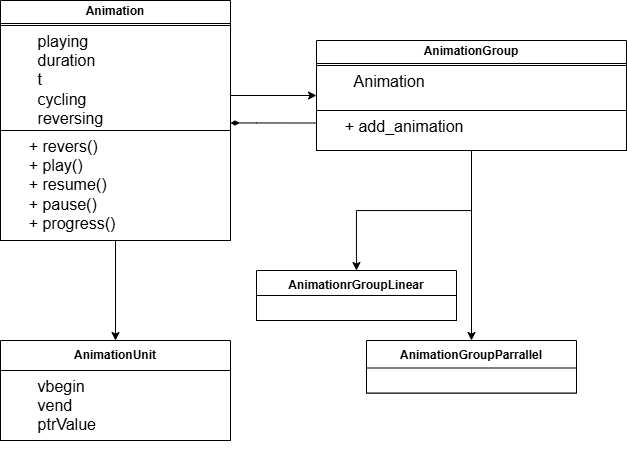

The diagram above was exported from draw.io. Its source (the exported page's mxGraphModel, read from the mxfile embedded in the PNG):
<mxGraphModel dx="1037" dy="579" grid="1" gridSize="10" guides="1" tooltips="1" connect="1" arrows="1" fold="1" page="1" pageScale="1" pageWidth="827" pageHeight="1169" background="none" math="0" shadow="0">
  <root>
    <mxCell id="0" />
    <mxCell id="1" parent="0" />
    <mxCell id="9w8d9ulm85KuhHvusdAw-5" edge="1" parent="1" source="g_FJL4Bplocnv5CAInFV-2" style="edgeStyle=orthogonalEdgeStyle;rounded=0;orthogonalLoop=1;jettySize=auto;html=1;labelBackgroundColor=none;fontColor=default;" target="9w8d9ulm85KuhHvusdAw-2" value="">
      <mxGeometry relative="1" as="geometry" />
    </mxCell>
    <mxCell id="9w8d9ulm85KuhHvusdAw-12" edge="1" parent="1" source="g_FJL4Bplocnv5CAInFV-2" style="edgeStyle=orthogonalEdgeStyle;rounded=0;orthogonalLoop=1;jettySize=auto;html=1;labelBackgroundColor=none;fontColor=default;" target="9w8d9ulm85KuhHvusdAw-9" value="">
      <mxGeometry relative="1" as="geometry" />
    </mxCell>
    <mxCell id="g_FJL4Bplocnv5CAInFV-2" parent="1" style="swimlane;whiteSpace=wrap;html=1;labelBackgroundColor=none;" value="Animation" vertex="1">
      <mxGeometry height="190" width="230" x="184" y="130" as="geometry" />
    </mxCell>
    <mxCell id="g_FJL4Bplocnv5CAInFV-4" parent="g_FJL4Bplocnv5CAInFV-2" style="rounded=0;whiteSpace=wrap;html=1;align=left;verticalAlign=top;fontSize=16;labelBackgroundColor=none;" value="&lt;span style=&quot;white-space: pre;&quot;&gt;&#09;&lt;/span&gt;playing&lt;div&gt;&lt;span style=&quot;white-space: pre;&quot;&gt;&#09;&lt;/span&gt;duration&lt;div&gt;&lt;span style=&quot;white-space: pre;&quot;&gt;&#09;&lt;/span&gt;t&lt;br&gt;&lt;/div&gt;&lt;div&gt;&lt;span style=&quot;white-space: pre;&quot;&gt;&#09;&lt;/span&gt;cycling&lt;br&gt;&lt;/div&gt;&lt;div&gt;&lt;span style=&quot;white-space: pre;&quot;&gt;&#09;&lt;/span&gt;reversing&lt;br&gt;&lt;/div&gt;&lt;div&gt;&lt;br&gt;&lt;/div&gt;&lt;/div&gt;" vertex="1">
      <mxGeometry height="105" width="230" y="25" as="geometry" />
    </mxCell>
    <mxCell id="9w8d9ulm85KuhHvusdAw-2" parent="1" style="swimlane;whiteSpace=wrap;html=1;labelBackgroundColor=none;startSize=30;" value="AnimationUnit" vertex="1">
      <mxGeometry height="100" width="230" x="184" y="470" as="geometry" />
    </mxCell>
    <mxCell id="9w8d9ulm85KuhHvusdAw-3" parent="9w8d9ulm85KuhHvusdAw-2" style="rounded=0;whiteSpace=wrap;html=1;align=left;verticalAlign=top;fontSize=16;labelBackgroundColor=none;" value="&lt;span style=&quot;white-space: pre;&quot;&gt;&#09;&lt;/span&gt;vbegin&lt;div&gt;&lt;span style=&quot;white-space: pre;&quot;&gt;&#09;&lt;/span&gt;vend&lt;/div&gt;&lt;div&gt;&lt;span style=&quot;white-space: pre;&quot;&gt;&#09;&lt;/span&gt;ptrValue&lt;br&gt;&lt;div&gt;&lt;br&gt;&lt;/div&gt;&lt;/div&gt;" vertex="1">
      <mxGeometry height="70" width="230" y="30" as="geometry" />
    </mxCell>
    <mxCell id="9w8d9ulm85KuhHvusdAw-16" edge="1" parent="1" source="9w8d9ulm85KuhHvusdAw-11" style="edgeStyle=orthogonalEdgeStyle;rounded=0;orthogonalLoop=1;jettySize=auto;html=1;labelBackgroundColor=none;fontColor=default;exitX=0.5;exitY=1;exitDx=0;exitDy=0;" target="9w8d9ulm85KuhHvusdAw-13" value="">
      <mxGeometry relative="1" as="geometry" />
    </mxCell>
    <mxCell id="GrE_In4wD6UQWuC7V9dp-2" edge="1" parent="1" source="9w8d9ulm85KuhHvusdAw-9" style="edgeStyle=orthogonalEdgeStyle;rounded=0;orthogonalLoop=1;jettySize=auto;html=1;exitX=0;exitY=0.75;exitDx=0;exitDy=0;endArrow=diamondThin;endFill=1;" target="g_FJL4Bplocnv5CAInFV-2">
      <mxGeometry relative="1" as="geometry">
        <Array as="points">
          <mxPoint x="440" y="252" />
          <mxPoint x="440" y="252" />
        </Array>
      </mxGeometry>
    </mxCell>
    <mxCell id="9w8d9ulm85KuhHvusdAw-9" parent="1" style="swimlane;whiteSpace=wrap;html=1;labelBackgroundColor=none;" value="AnimationGroup" vertex="1">
      <mxGeometry height="110" width="310" x="500" y="170" as="geometry" />
    </mxCell>
    <mxCell id="9w8d9ulm85KuhHvusdAw-10" parent="9w8d9ulm85KuhHvusdAw-9" style="rounded=0;whiteSpace=wrap;html=1;align=left;verticalAlign=top;fontSize=16;labelBackgroundColor=none;" value="&lt;span style=&quot;white-space: pre;&quot;&gt;&#09;&lt;/span&gt;Animation" vertex="1">
      <mxGeometry height="45" width="310" y="25" as="geometry" />
    </mxCell>
    <mxCell id="9w8d9ulm85KuhHvusdAw-11" parent="9w8d9ulm85KuhHvusdAw-9" style="rounded=0;whiteSpace=wrap;html=1;align=left;verticalAlign=top;labelBackgroundColor=none;" value="&lt;font style=&quot;font-size: 16px;&quot;&gt;&lt;span style=&quot;white-space: pre;&quot;&gt;&#09;&lt;/span&gt;+ add_animation&lt;/font&gt;" vertex="1">
      <mxGeometry height="40" width="310" y="70" as="geometry" />
    </mxCell>
    <mxCell id="9w8d9ulm85KuhHvusdAw-13" parent="1" style="swimlane;whiteSpace=wrap;html=1;labelBackgroundColor=none;startSize=30;" value="AnimationrGroupLinear" vertex="1">
      <mxGeometry height="50" width="200" x="440" y="400" as="geometry" />
    </mxCell>
    <mxCell id="9w8d9ulm85KuhHvusdAw-14" parent="9w8d9ulm85KuhHvusdAw-13" style="rounded=0;whiteSpace=wrap;html=1;align=left;verticalAlign=top;fontSize=16;labelBackgroundColor=none;" value="" vertex="1">
      <mxGeometry height="25" width="200" y="25" as="geometry" />
    </mxCell>
    <mxCell id="9w8d9ulm85KuhHvusdAw-17" parent="1" style="swimlane;whiteSpace=wrap;html=1;labelBackgroundColor=none;startSize=30;" value="AnimationGroupParrallel" vertex="1">
      <mxGeometry height="52.5" width="210" x="550" y="470" as="geometry" />
    </mxCell>
    <mxCell id="9w8d9ulm85KuhHvusdAw-18" parent="9w8d9ulm85KuhHvusdAw-17" style="rounded=0;whiteSpace=wrap;html=1;align=left;verticalAlign=top;fontSize=16;labelBackgroundColor=none;" value="" vertex="1">
      <mxGeometry height="25" width="210" y="27.5" as="geometry" />
    </mxCell>
    <mxCell id="9w8d9ulm85KuhHvusdAw-20" edge="1" parent="1" source="9w8d9ulm85KuhHvusdAw-11" style="edgeStyle=orthogonalEdgeStyle;rounded=0;orthogonalLoop=1;jettySize=auto;html=1;exitX=0.5;exitY=1;exitDx=0;exitDy=0;entryX=0.5;entryY=0;entryDx=0;entryDy=0;labelBackgroundColor=none;fontColor=default;" target="9w8d9ulm85KuhHvusdAw-17">
      <mxGeometry relative="1" as="geometry" />
    </mxCell>
    <mxCell id="g_FJL4Bplocnv5CAInFV-7" parent="1" style="rounded=0;whiteSpace=wrap;html=1;align=left;verticalAlign=top;labelBackgroundColor=none;" value="&lt;font style=&quot;font-size: 16px;&quot;&gt;&lt;span style=&quot;white-space: pre;&quot;&gt;&#09;&lt;/span&gt;+ revers()&lt;/font&gt;&lt;div&gt;&lt;font style=&quot;font-size: 16px;&quot;&gt;&lt;span style=&quot;white-space: pre;&quot;&gt;&#09;&lt;/span&gt;+ play()&lt;/font&gt;&lt;br&gt;&lt;/div&gt;&lt;div&gt;&lt;font style=&quot;font-size: 16px;&quot;&gt;&lt;span style=&quot;white-space: pre;&quot;&gt;&#09;&lt;/span&gt;+ resume()&lt;/font&gt;&lt;/div&gt;&lt;div&gt;&lt;font style=&quot;font-size: 16px;&quot;&gt;&lt;span style=&quot;white-space: pre;&quot;&gt;&#09;&lt;/span&gt;+ pause()&lt;br&gt;&lt;/font&gt;&lt;/div&gt;&lt;div&gt;&lt;font style=&quot;font-size: 16px;&quot;&gt;&lt;span style=&quot;white-space: pre;&quot;&gt;&#09;&lt;/span&gt;+ progress()&lt;br&gt;&lt;/font&gt;&lt;/div&gt;" vertex="1">
      <mxGeometry height="110" width="230" x="184" y="260" as="geometry" />
    </mxCell>
  </root>
</mxGraphModel>